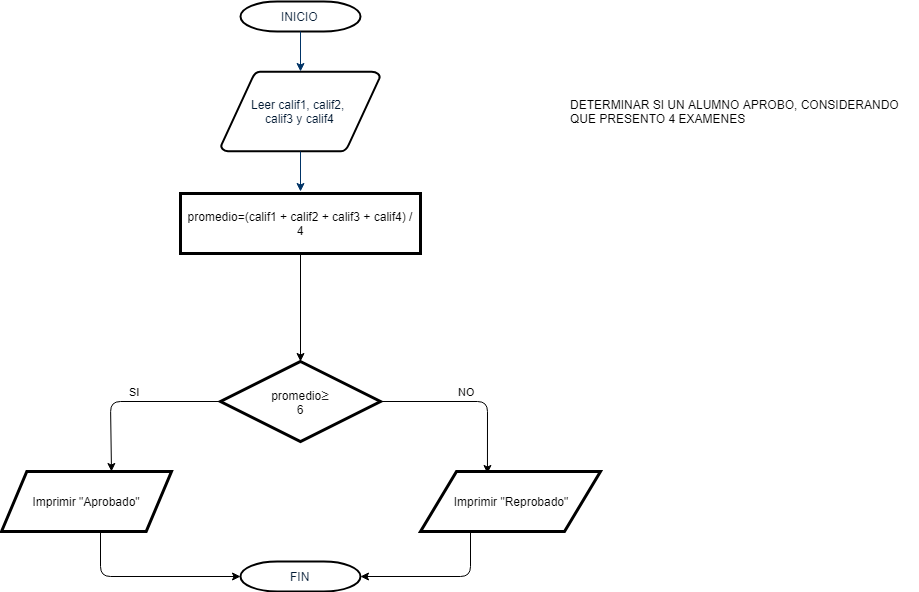

The diagram above was exported from draw.io. Its source (the exported page's mxGraphModel, read from the mxfile embedded in the PNG):
<mxGraphModel dx="868" dy="435" grid="1" gridSize="10" guides="1" tooltips="1" connect="1" arrows="1" fold="1" page="1" pageScale="1" pageWidth="1169" pageHeight="827" background="#ffffff" math="0" shadow="0">
  <root>
    <mxCell id="0" />
    <mxCell id="1" parent="0" />
    <mxCell id="2" value="&lt;font style=&quot;vertical-align: inherit&quot;&gt;&lt;font style=&quot;vertical-align: inherit&quot;&gt;INICIO&lt;/font&gt;&lt;/font&gt;" style="shape=mxgraph.flowchart.terminator;fillColor=#FFFFFF;strokeColor=#000000;strokeWidth=2;gradientColor=none;gradientDirection=north;fontColor=#001933;fontStyle=0;html=1;" parent="1" vertex="1">
      <mxGeometry x="260" y="60" width="120" height="30" as="geometry" />
    </mxCell>
    <mxCell id="3" value="Leer calif1, calif2,&amp;nbsp;&lt;br&gt;calif3 y calif4" style="shape=mxgraph.flowchart.data;fillColor=#FFFFFF;strokeColor=#000000;strokeWidth=2;gradientColor=none;gradientDirection=north;fontColor=#001933;fontStyle=0;html=1;" parent="1" vertex="1">
      <mxGeometry x="240.5" y="130" width="159" height="80" as="geometry" />
    </mxCell>
    <mxCell id="7" style="fontColor=#001933;fontStyle=1;strokeColor=#003366;strokeWidth=1;html=1;" parent="1" source="2" target="3" edge="1">
      <mxGeometry relative="1" as="geometry" />
    </mxCell>
    <mxCell id="8" style="fontColor=#001933;fontStyle=1;strokeColor=#003366;strokeWidth=1;html=1;" parent="1" source="3" edge="1">
      <mxGeometry relative="1" as="geometry">
        <mxPoint x="320" y="250" as="targetPoint" />
      </mxGeometry>
    </mxCell>
    <mxCell id="SQbZ3rjPypwgcbE9kEiD-58" value="promedio&lt;span style=&quot;color: rgb(34 , 34 , 34) ; font-family: &amp;#34;arial&amp;#34; , sans-serif ; font-size: 14px ; text-align: left ; background-color: rgb(255 , 255 , 255)&quot;&gt;≥&lt;/span&gt;&lt;br&gt;6" style="rhombus;whiteSpace=wrap;html=1;rounded=0;glass=0;strokeWidth=3;" parent="1" vertex="1">
      <mxGeometry x="240" y="420" width="160" height="80" as="geometry" />
    </mxCell>
    <mxCell id="SQbZ3rjPypwgcbE9kEiD-59" value="Imprimir &quot;Aprobado&quot;" style="shape=parallelogram;perimeter=parallelogramPerimeter;whiteSpace=wrap;html=1;rounded=0;glass=0;strokeWidth=3;size=0.14901960784313725;" parent="1" vertex="1">
      <mxGeometry x="21" y="530" width="170" height="60" as="geometry" />
    </mxCell>
    <mxCell id="SQbZ3rjPypwgcbE9kEiD-63" value="&lt;font style=&quot;vertical-align: inherit&quot;&gt;&lt;font style=&quot;vertical-align: inherit&quot;&gt;FIN&lt;/font&gt;&lt;/font&gt;" style="shape=mxgraph.flowchart.terminator;fillColor=#FFFFFF;strokeColor=#000000;strokeWidth=2;gradientColor=none;gradientDirection=north;fontColor=#001933;fontStyle=0;html=1;" parent="1" vertex="1">
      <mxGeometry x="260" y="620" width="120" height="30" as="geometry" />
    </mxCell>
    <mxCell id="SQbZ3rjPypwgcbE9kEiD-73" value="Imprimir &quot;Reprobado&quot;" style="shape=parallelogram;perimeter=parallelogramPerimeter;whiteSpace=wrap;html=1;rounded=0;glass=0;strokeWidth=3;" parent="1" vertex="1">
      <mxGeometry x="440" y="530" width="180" height="60" as="geometry" />
    </mxCell>
    <mxCell id="SQbZ3rjPypwgcbE9kEiD-75" value="NO" style="endArrow=classic;html=1;exitX=1;exitY=0.5;exitDx=0;exitDy=0;entryX=0.372;entryY=0.033;entryDx=0;entryDy=0;entryPerimeter=0;" parent="1" source="SQbZ3rjPypwgcbE9kEiD-58" target="SQbZ3rjPypwgcbE9kEiD-73" edge="1">
      <mxGeometry x="-0.0435" y="10" width="50" height="50" relative="1" as="geometry">
        <mxPoint x="690" y="290" as="sourcePoint" />
        <mxPoint x="510" y="370" as="targetPoint" />
        <Array as="points">
          <mxPoint x="507" y="460" />
        </Array>
        <mxPoint as="offset" />
      </mxGeometry>
    </mxCell>
    <mxCell id="SQbZ3rjPypwgcbE9kEiD-78" value="SI" style="endArrow=classic;html=1;exitX=0;exitY=0.5;exitDx=0;exitDy=0;entryX=0.647;entryY=0;entryDx=0;entryDy=0;entryPerimeter=0;" parent="1" source="SQbZ3rjPypwgcbE9kEiD-58" target="SQbZ3rjPypwgcbE9kEiD-59" edge="1">
      <mxGeometry x="-0.0435" y="-10" width="50" height="50" relative="1" as="geometry">
        <mxPoint x="-20" y="290" as="sourcePoint" />
        <mxPoint x="130" y="520" as="targetPoint" />
        <Array as="points">
          <mxPoint x="130" y="460" />
        </Array>
        <mxPoint as="offset" />
      </mxGeometry>
    </mxCell>
    <mxCell id="SQbZ3rjPypwgcbE9kEiD-80" value="promedio=(calif1 + calif2 + calif3 + calif4) / 4" style="rounded=0;whiteSpace=wrap;html=1;glass=0;strokeWidth=3;" parent="1" vertex="1">
      <mxGeometry x="200" y="252" width="240" height="60" as="geometry" />
    </mxCell>
    <mxCell id="SQbZ3rjPypwgcbE9kEiD-81" value="" style="endArrow=classic;html=1;exitX=0.5;exitY=1;exitDx=0;exitDy=0;" parent="1" source="SQbZ3rjPypwgcbE9kEiD-80" target="SQbZ3rjPypwgcbE9kEiD-58" edge="1">
      <mxGeometry width="50" height="50" relative="1" as="geometry">
        <mxPoint x="295" y="420" as="sourcePoint" />
        <mxPoint x="345" y="370" as="targetPoint" />
      </mxGeometry>
    </mxCell>
    <mxCell id="SQbZ3rjPypwgcbE9kEiD-82" value="" style="endArrow=classic;html=1;exitX=0.5;exitY=1;exitDx=0;exitDy=0;entryX=0;entryY=0.5;entryDx=0;entryDy=0;entryPerimeter=0;" parent="1" target="SQbZ3rjPypwgcbE9kEiD-63" edge="1">
      <mxGeometry width="50" height="50" relative="1" as="geometry">
        <mxPoint x="120" y="590" as="sourcePoint" />
        <mxPoint x="120" y="698" as="targetPoint" />
        <Array as="points">
          <mxPoint x="120" y="635" />
        </Array>
      </mxGeometry>
    </mxCell>
    <mxCell id="SQbZ3rjPypwgcbE9kEiD-83" value="" style="endArrow=classic;html=1;exitX=0.5;exitY=1;exitDx=0;exitDy=0;entryX=1;entryY=0.5;entryDx=0;entryDy=0;entryPerimeter=0;" parent="1" target="SQbZ3rjPypwgcbE9kEiD-63" edge="1">
      <mxGeometry width="50" height="50" relative="1" as="geometry">
        <mxPoint x="490" y="590" as="sourcePoint" />
        <mxPoint x="630" y="635" as="targetPoint" />
        <Array as="points">
          <mxPoint x="490" y="635" />
        </Array>
      </mxGeometry>
    </mxCell>
    <mxCell id="qBIKqTiOKoTgbRl5uONi-8" value="DETERMINAR SI UN ALUMNO APROBO, CONSIDERANDO&amp;nbsp;&lt;br&gt;QUE PRESENTO 4 EXAMENES" style="text;html=1;resizable=0;points=[];autosize=1;align=left;verticalAlign=top;spacingTop=-4;" vertex="1" parent="1">
      <mxGeometry x="588" y="154" width="350" height="30" as="geometry" />
    </mxCell>
  </root>
</mxGraphModel>